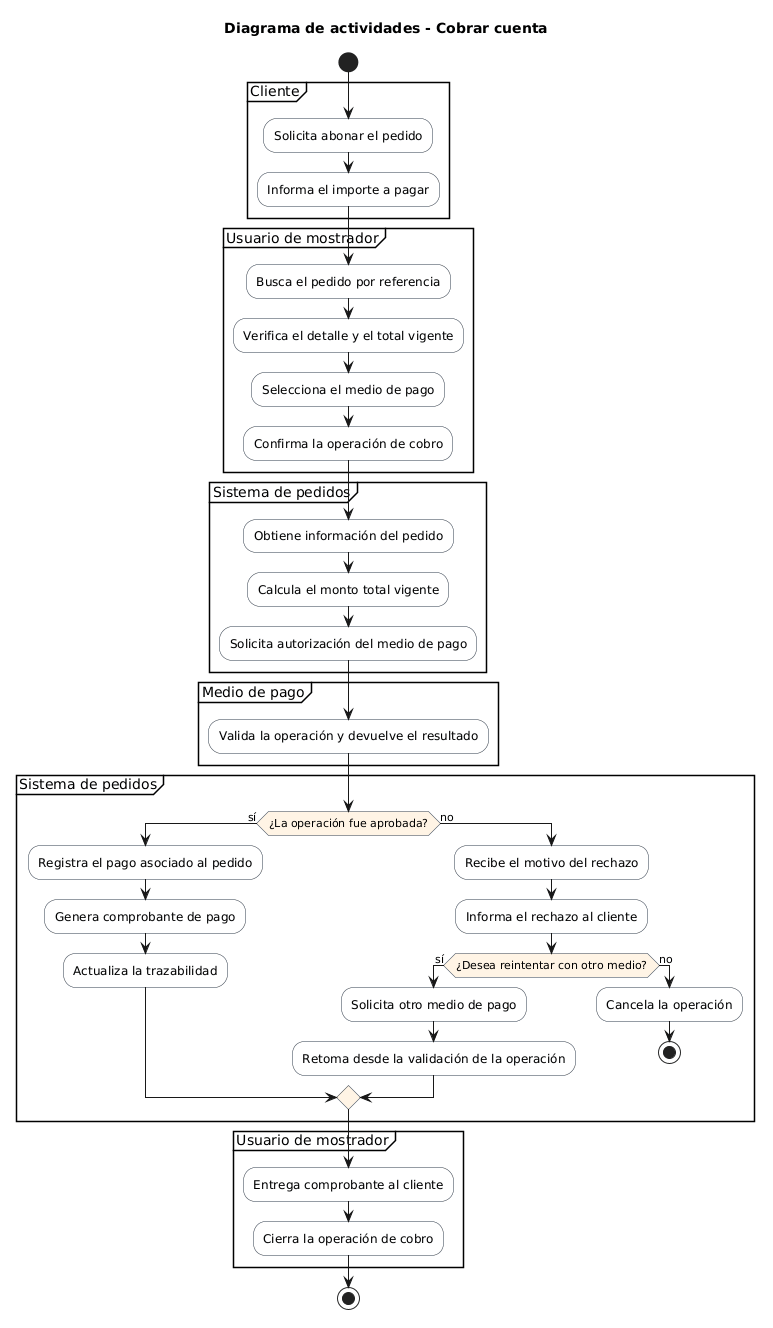

The diagram above was rendered by PlantUML. Its source (embedded in the PNG):
@startuml
!pragma useVerticalIf on
skinparam shadowing false
skinparam linetype ortho
skinparam activity {
  BackgroundColor #F8F9FA
  BorderColor #2F3A4A
  DiamondBackgroundColor #FFF4E5
  DiamondBorderColor #2F3A4A
}

title Diagrama de actividades - Cobrar cuenta

start

partition "Cliente" {
  :Solicita abonar el pedido;
  :Informa el importe a pagar;
}

partition "Usuario de mostrador" {
  :Busca el pedido por referencia;
  :Verifica el detalle y el total vigente;
  :Selecciona el medio de pago;
  :Confirma la operación de cobro;
}

partition "Sistema de pedidos" {
  :Obtiene información del pedido;
  :Calcula el monto total vigente;
  :Solicita autorización del medio de pago;
}

partition "Medio de pago" {
  :Valida la operación y devuelve el resultado;
}

partition "Sistema de pedidos" {
  if (¿La operación fue aprobada?) then (sí)
    :Registra el pago asociado al pedido;
    :Genera comprobante de pago;
    :Actualiza la trazabilidad;
  else (no)
    :Recibe el motivo del rechazo;
    :Informa el rechazo al cliente;
    if (¿Desea reintentar con otro medio?) then (sí)
      :Solicita otro medio de pago;
      :Retoma desde la validación de la operación;
    else (no)
      :Cancela la operación;
      stop
    endif
  endif
}

partition "Usuario de mostrador" {
  :Entrega comprobante al cliente;
  :Cierra la operación de cobro;
}

stop
@enduml